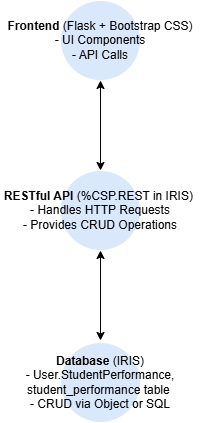

The diagram above was exported from draw.io. Its source (the exported page's mxGraphModel, read from the mxfile embedded in the PNG):
<mxGraphModel dx="1459" dy="1131" grid="1" gridSize="10" guides="1" tooltips="1" connect="1" arrows="1" fold="1" page="1" pageScale="1" pageWidth="1600" pageHeight="900" math="0" shadow="0">
  <root>
    <mxCell id="0" />
    <mxCell id="1" parent="0" />
    <mxCell id="FRLutu1Jstw3xbqZtEUj-1" value="" style="ellipse;whiteSpace=wrap;html=1;aspect=fixed;strokeColor=light-dark(#ffffff, #5c79a3);fillColor=#dae8fc;" vertex="1" parent="1">
      <mxGeometry x="540" y="120" width="80" height="80" as="geometry" />
    </mxCell>
    <mxCell id="FRLutu1Jstw3xbqZtEUj-2" value="" style="ellipse;whiteSpace=wrap;html=1;aspect=fixed;strokeColor=light-dark(#ffffff, #5c79a3);fillColor=#dae8fc;" vertex="1" parent="1">
      <mxGeometry x="540" y="290" width="80" height="80" as="geometry" />
    </mxCell>
    <mxCell id="FRLutu1Jstw3xbqZtEUj-3" value="" style="ellipse;whiteSpace=wrap;html=1;aspect=fixed;strokeColor=light-dark(#ffffff, #5c79a3);fillColor=#dae8fc;" vertex="1" parent="1">
      <mxGeometry x="540" y="462" width="80" height="80" as="geometry" />
    </mxCell>
    <mxCell id="FRLutu1Jstw3xbqZtEUj-4" value="" style="endArrow=classic;startArrow=classic;html=1;rounded=0;exitX=0.5;exitY=0;exitDx=0;exitDy=0;" edge="1" parent="1" source="FRLutu1Jstw3xbqZtEUj-2">
      <mxGeometry width="50" height="50" relative="1" as="geometry">
        <mxPoint x="530" y="250" as="sourcePoint" />
        <mxPoint x="580" y="200" as="targetPoint" />
      </mxGeometry>
    </mxCell>
    <mxCell id="FRLutu1Jstw3xbqZtEUj-5" value="" style="endArrow=classic;startArrow=classic;html=1;rounded=0;" edge="1" parent="1">
      <mxGeometry width="50" height="50" relative="1" as="geometry">
        <mxPoint x="580" y="460" as="sourcePoint" />
        <mxPoint x="580" y="370" as="targetPoint" />
      </mxGeometry>
    </mxCell>
    <mxCell id="FRLutu1Jstw3xbqZtEUj-6" value="&lt;b&gt;Frontend&lt;/b&gt; (Flask + Bootstrap CSS)&lt;div&gt;- UI Components&lt;/div&gt;&lt;div&gt;- API Calls&lt;/div&gt;" style="text;strokeColor=none;align=center;fillColor=none;html=1;verticalAlign=middle;whiteSpace=wrap;rounded=0;" vertex="1" parent="1">
      <mxGeometry x="480" y="145" width="200" height="30" as="geometry" />
    </mxCell>
    <mxCell id="FRLutu1Jstw3xbqZtEUj-7" value="&lt;b&gt;RESTful API&lt;/b&gt; (%CSP.REST in IRIS)&amp;nbsp;&lt;div&gt;- Handles HTTP Requests&lt;div&gt;- Provides CRUD Operations&lt;/div&gt;&lt;/div&gt;" style="text;strokeColor=none;align=center;fillColor=none;html=1;verticalAlign=middle;whiteSpace=wrap;rounded=0;" vertex="1" parent="1">
      <mxGeometry x="480" y="315" width="200" height="30" as="geometry" />
    </mxCell>
    <mxCell id="FRLutu1Jstw3xbqZtEUj-8" value="&lt;b&gt;Database&lt;/b&gt; (IRIS)&lt;div&gt;- User.StudentPerformance, student_performance table&amp;nbsp;&lt;/div&gt;&lt;div&gt;- CRUD via Object or SQL&lt;/div&gt;" style="text;strokeColor=none;align=center;fillColor=none;html=1;verticalAlign=middle;whiteSpace=wrap;rounded=0;" vertex="1" parent="1">
      <mxGeometry x="480" y="487" width="200" height="30" as="geometry" />
    </mxCell>
  </root>
</mxGraphModel>